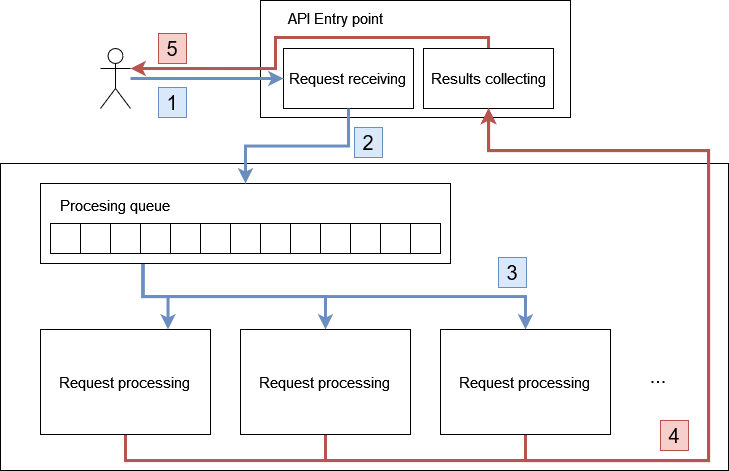

The diagram above was exported from draw.io. Its source (the exported page's mxGraphModel, read from the mxfile embedded in the PNG):
<mxGraphModel dx="1105" dy="587" grid="1" gridSize="10" guides="1" tooltips="1" connect="1" arrows="1" fold="1" page="1" pageScale="1" pageWidth="827" pageHeight="1169" math="0" shadow="0">
  <root>
    <mxCell id="0" />
    <mxCell id="1" parent="0" />
    <mxCell id="g5VERlOW1ZfgeuzxMmwW-1" value="" style="rounded=0;whiteSpace=wrap;html=1;" vertex="1" parent="1">
      <mxGeometry x="292" y="30" width="310" height="117" as="geometry" />
    </mxCell>
    <mxCell id="g5VERlOW1ZfgeuzxMmwW-2" value="&lt;div style=&quot;font-size: 15px;&quot;&gt;&lt;font style=&quot;font-size: 15px;&quot;&gt;Request receiving&lt;br&gt;&lt;/font&gt;&lt;/div&gt;" style="rounded=0;whiteSpace=wrap;html=1;" vertex="1" parent="1">
      <mxGeometry x="315" y="78" width="130" height="60" as="geometry" />
    </mxCell>
    <mxCell id="g5VERlOW1ZfgeuzxMmwW-41" style="edgeStyle=orthogonalEdgeStyle;rounded=0;orthogonalLoop=1;jettySize=auto;html=1;exitX=0.5;exitY=0;exitDx=0;exitDy=0;entryX=1;entryY=0.3333333333333333;entryDx=0;entryDy=0;entryPerimeter=0;strokeWidth=3;fontSize=15;fillColor=#f8cecc;strokeColor=#b85450;" edge="1" parent="1" source="g5VERlOW1ZfgeuzxMmwW-3" target="g5VERlOW1ZfgeuzxMmwW-4">
      <mxGeometry relative="1" as="geometry">
        <Array as="points">
          <mxPoint x="517" y="67" />
          <mxPoint x="307" y="67" />
          <mxPoint x="307" y="100" />
        </Array>
      </mxGeometry>
    </mxCell>
    <mxCell id="g5VERlOW1ZfgeuzxMmwW-3" value="&lt;font style=&quot;font-size: 15px;&quot;&gt;Results collecting&lt;/font&gt;" style="rounded=0;whiteSpace=wrap;html=1;" vertex="1" parent="1">
      <mxGeometry x="455" y="78" width="130" height="60" as="geometry" />
    </mxCell>
    <mxCell id="g5VERlOW1ZfgeuzxMmwW-5" style="edgeStyle=orthogonalEdgeStyle;rounded=0;orthogonalLoop=1;jettySize=auto;html=1;entryX=0;entryY=0.5;entryDx=0;entryDy=0;strokeWidth=3;fillColor=#dae8fc;strokeColor=#6c8ebf;" edge="1" parent="1" source="g5VERlOW1ZfgeuzxMmwW-4" target="g5VERlOW1ZfgeuzxMmwW-2">
      <mxGeometry relative="1" as="geometry" />
    </mxCell>
    <mxCell id="g5VERlOW1ZfgeuzxMmwW-4" value="" style="shape=umlActor;verticalLabelPosition=bottom;verticalAlign=top;html=1;outlineConnect=0;" vertex="1" parent="1">
      <mxGeometry x="132" y="78" width="30" height="60" as="geometry" />
    </mxCell>
    <mxCell id="g5VERlOW1ZfgeuzxMmwW-6" value="" style="rounded=0;whiteSpace=wrap;html=1;" vertex="1" parent="1">
      <mxGeometry x="32" y="193" width="728" height="307" as="geometry" />
    </mxCell>
    <mxCell id="g5VERlOW1ZfgeuzxMmwW-35" style="edgeStyle=orthogonalEdgeStyle;rounded=0;orthogonalLoop=1;jettySize=auto;html=1;exitX=0.25;exitY=1;exitDx=0;exitDy=0;entryX=0.75;entryY=0;entryDx=0;entryDy=0;strokeWidth=3;fontSize=15;fillColor=#dae8fc;strokeColor=#6c8ebf;" edge="1" parent="1" source="g5VERlOW1ZfgeuzxMmwW-7" target="g5VERlOW1ZfgeuzxMmwW-8">
      <mxGeometry relative="1" as="geometry" />
    </mxCell>
    <mxCell id="g5VERlOW1ZfgeuzxMmwW-36" style="edgeStyle=orthogonalEdgeStyle;rounded=0;orthogonalLoop=1;jettySize=auto;html=1;exitX=0.25;exitY=1;exitDx=0;exitDy=0;strokeWidth=3;fontSize=15;fillColor=#dae8fc;strokeColor=#6c8ebf;" edge="1" parent="1" source="g5VERlOW1ZfgeuzxMmwW-7" target="g5VERlOW1ZfgeuzxMmwW-9">
      <mxGeometry relative="1" as="geometry" />
    </mxCell>
    <mxCell id="g5VERlOW1ZfgeuzxMmwW-37" style="edgeStyle=orthogonalEdgeStyle;rounded=0;orthogonalLoop=1;jettySize=auto;html=1;exitX=0.25;exitY=1;exitDx=0;exitDy=0;strokeWidth=3;fontSize=15;fillColor=#dae8fc;strokeColor=#6c8ebf;" edge="1" parent="1" source="g5VERlOW1ZfgeuzxMmwW-7" target="g5VERlOW1ZfgeuzxMmwW-10">
      <mxGeometry relative="1" as="geometry" />
    </mxCell>
    <mxCell id="g5VERlOW1ZfgeuzxMmwW-7" value="" style="rounded=0;whiteSpace=wrap;html=1;" vertex="1" parent="1">
      <mxGeometry x="72" y="213" width="410" height="80" as="geometry" />
    </mxCell>
    <mxCell id="g5VERlOW1ZfgeuzxMmwW-44" style="edgeStyle=orthogonalEdgeStyle;rounded=0;orthogonalLoop=1;jettySize=auto;html=1;exitX=0.5;exitY=1;exitDx=0;exitDy=0;strokeWidth=3;fontSize=15;fillColor=#f8cecc;strokeColor=#b85450;" edge="1" parent="1">
      <mxGeometry relative="1" as="geometry">
        <mxPoint x="520" y="138" as="targetPoint" />
        <mxPoint x="157" y="462" as="sourcePoint" />
        <Array as="points">
          <mxPoint x="157" y="490" />
          <mxPoint x="740" y="490" />
          <mxPoint x="740" y="180" />
          <mxPoint x="520" y="180" />
        </Array>
      </mxGeometry>
    </mxCell>
    <mxCell id="g5VERlOW1ZfgeuzxMmwW-8" value="&lt;font style=&quot;font-size: 15px;&quot;&gt;Request&lt;/font&gt;&lt;font style=&quot;font-size: 15px;&quot;&gt; processing&lt;br&gt;&lt;/font&gt;" style="rounded=0;whiteSpace=wrap;html=1;" vertex="1" parent="1">
      <mxGeometry x="72" y="359" width="170" height="105" as="geometry" />
    </mxCell>
    <mxCell id="g5VERlOW1ZfgeuzxMmwW-39" style="edgeStyle=orthogonalEdgeStyle;rounded=0;orthogonalLoop=1;jettySize=auto;html=1;exitX=0.5;exitY=1;exitDx=0;exitDy=0;strokeWidth=3;fontSize=15;fillColor=#f8cecc;strokeColor=#b85450;" edge="1" parent="1" source="g5VERlOW1ZfgeuzxMmwW-9" target="g5VERlOW1ZfgeuzxMmwW-3">
      <mxGeometry relative="1" as="geometry">
        <Array as="points">
          <mxPoint x="357" y="490" />
          <mxPoint x="740" y="490" />
          <mxPoint x="740" y="180" />
          <mxPoint x="520" y="180" />
        </Array>
      </mxGeometry>
    </mxCell>
    <mxCell id="g5VERlOW1ZfgeuzxMmwW-9" value="&lt;font style=&quot;font-size: 15px;&quot;&gt;Request&lt;/font&gt;&lt;font style=&quot;font-size: 15px;&quot;&gt; processing&lt;br&gt;&lt;/font&gt;" style="rounded=0;whiteSpace=wrap;html=1;" vertex="1" parent="1">
      <mxGeometry x="272" y="359" width="170" height="105" as="geometry" />
    </mxCell>
    <mxCell id="g5VERlOW1ZfgeuzxMmwW-40" style="edgeStyle=orthogonalEdgeStyle;rounded=0;orthogonalLoop=1;jettySize=auto;html=1;exitX=0.5;exitY=1;exitDx=0;exitDy=0;strokeWidth=3;fontSize=15;fillColor=#f8cecc;strokeColor=#b85450;" edge="1" parent="1" source="g5VERlOW1ZfgeuzxMmwW-10" target="g5VERlOW1ZfgeuzxMmwW-3">
      <mxGeometry relative="1" as="geometry">
        <Array as="points">
          <mxPoint x="557" y="490" />
          <mxPoint x="740" y="490" />
          <mxPoint x="740" y="180" />
          <mxPoint x="520" y="180" />
        </Array>
      </mxGeometry>
    </mxCell>
    <mxCell id="g5VERlOW1ZfgeuzxMmwW-10" value="&lt;font style=&quot;font-size: 15px;&quot;&gt;Request&lt;/font&gt;&lt;font style=&quot;font-size: 15px;&quot;&gt; processing&lt;br&gt;&lt;/font&gt;" style="rounded=0;whiteSpace=wrap;html=1;" vertex="1" parent="1">
      <mxGeometry x="472" y="359" width="170" height="105" as="geometry" />
    </mxCell>
    <mxCell id="g5VERlOW1ZfgeuzxMmwW-11" value="&lt;font style=&quot;font-size: 20px;&quot;&gt;...&lt;/font&gt;" style="text;html=1;strokeColor=none;fillColor=none;align=center;verticalAlign=middle;whiteSpace=wrap;rounded=0;" vertex="1" parent="1">
      <mxGeometry x="660" y="389.5" width="60" height="30" as="geometry" />
    </mxCell>
    <mxCell id="g5VERlOW1ZfgeuzxMmwW-12" value="" style="rounded=0;whiteSpace=wrap;html=1;fontSize=15;" vertex="1" parent="1">
      <mxGeometry x="82" y="253" width="30" height="30" as="geometry" />
    </mxCell>
    <mxCell id="g5VERlOW1ZfgeuzxMmwW-13" value="" style="rounded=0;whiteSpace=wrap;html=1;fontSize=15;" vertex="1" parent="1">
      <mxGeometry x="112" y="253" width="30" height="30" as="geometry" />
    </mxCell>
    <mxCell id="g5VERlOW1ZfgeuzxMmwW-14" value="" style="rounded=0;whiteSpace=wrap;html=1;fontSize=15;" vertex="1" parent="1">
      <mxGeometry x="142" y="253" width="30" height="30" as="geometry" />
    </mxCell>
    <mxCell id="g5VERlOW1ZfgeuzxMmwW-21" value="" style="rounded=0;whiteSpace=wrap;html=1;fontSize=15;" vertex="1" parent="1">
      <mxGeometry x="172" y="253" width="30" height="30" as="geometry" />
    </mxCell>
    <mxCell id="g5VERlOW1ZfgeuzxMmwW-22" value="" style="rounded=0;whiteSpace=wrap;html=1;fontSize=15;" vertex="1" parent="1">
      <mxGeometry x="202" y="253" width="30" height="30" as="geometry" />
    </mxCell>
    <mxCell id="g5VERlOW1ZfgeuzxMmwW-23" value="" style="rounded=0;whiteSpace=wrap;html=1;fontSize=15;" vertex="1" parent="1">
      <mxGeometry x="232" y="253" width="30" height="30" as="geometry" />
    </mxCell>
    <mxCell id="g5VERlOW1ZfgeuzxMmwW-24" value="" style="rounded=0;whiteSpace=wrap;html=1;fontSize=15;" vertex="1" parent="1">
      <mxGeometry x="262" y="253" width="30" height="30" as="geometry" />
    </mxCell>
    <mxCell id="g5VERlOW1ZfgeuzxMmwW-25" value="" style="rounded=0;whiteSpace=wrap;html=1;fontSize=15;" vertex="1" parent="1">
      <mxGeometry x="292" y="253" width="30" height="30" as="geometry" />
    </mxCell>
    <mxCell id="g5VERlOW1ZfgeuzxMmwW-26" value="" style="rounded=0;whiteSpace=wrap;html=1;fontSize=15;" vertex="1" parent="1">
      <mxGeometry x="322" y="253" width="30" height="30" as="geometry" />
    </mxCell>
    <mxCell id="g5VERlOW1ZfgeuzxMmwW-27" value="" style="rounded=0;whiteSpace=wrap;html=1;fontSize=15;" vertex="1" parent="1">
      <mxGeometry x="352" y="253" width="30" height="30" as="geometry" />
    </mxCell>
    <mxCell id="g5VERlOW1ZfgeuzxMmwW-28" value="" style="rounded=0;whiteSpace=wrap;html=1;fontSize=15;" vertex="1" parent="1">
      <mxGeometry x="382" y="253" width="30" height="30" as="geometry" />
    </mxCell>
    <mxCell id="g5VERlOW1ZfgeuzxMmwW-29" value="" style="rounded=0;whiteSpace=wrap;html=1;fontSize=15;" vertex="1" parent="1">
      <mxGeometry x="412" y="253" width="30" height="30" as="geometry" />
    </mxCell>
    <mxCell id="g5VERlOW1ZfgeuzxMmwW-30" value="" style="rounded=0;whiteSpace=wrap;html=1;fontSize=15;" vertex="1" parent="1">
      <mxGeometry x="442" y="253" width="30" height="30" as="geometry" />
    </mxCell>
    <mxCell id="g5VERlOW1ZfgeuzxMmwW-31" value="Procesing queue" style="text;html=1;strokeColor=none;fillColor=none;align=center;verticalAlign=middle;whiteSpace=wrap;rounded=0;fontSize=15;" vertex="1" parent="1">
      <mxGeometry x="82" y="220" width="130" height="30" as="geometry" />
    </mxCell>
    <mxCell id="g5VERlOW1ZfgeuzxMmwW-33" style="edgeStyle=orthogonalEdgeStyle;rounded=0;orthogonalLoop=1;jettySize=auto;html=1;exitX=0.5;exitY=1;exitDx=0;exitDy=0;fontSize=15;fillColor=#dae8fc;strokeColor=#6c8ebf;strokeWidth=3;" edge="1" parent="1" source="g5VERlOW1ZfgeuzxMmwW-2" target="g5VERlOW1ZfgeuzxMmwW-7">
      <mxGeometry relative="1" as="geometry" />
    </mxCell>
    <mxCell id="g5VERlOW1ZfgeuzxMmwW-42" value="API Entry point" style="text;html=1;strokeColor=none;fillColor=none;align=center;verticalAlign=middle;whiteSpace=wrap;rounded=0;fontSize=15;" vertex="1" parent="1">
      <mxGeometry x="315" y="33" width="105" height="30" as="geometry" />
    </mxCell>
    <mxCell id="3ar5mSOZTnvIaLqr1Wca-1" value="&lt;div&gt;1&lt;/div&gt;" style="text;html=1;strokeColor=#6c8ebf;fillColor=#dae8fc;align=center;verticalAlign=middle;whiteSpace=wrap;rounded=0;fontSize=20;" vertex="1" parent="1">
      <mxGeometry x="190" y="117" width="28" height="30" as="geometry" />
    </mxCell>
    <mxCell id="3ar5mSOZTnvIaLqr1Wca-3" value="&lt;div&gt;2&lt;/div&gt;" style="text;html=1;strokeColor=#6c8ebf;fillColor=#dae8fc;align=center;verticalAlign=middle;whiteSpace=wrap;rounded=0;fontSize=20;" vertex="1" parent="1">
      <mxGeometry x="386" y="157" width="28" height="30" as="geometry" />
    </mxCell>
    <mxCell id="3ar5mSOZTnvIaLqr1Wca-4" value="3" style="text;html=1;strokeColor=#6c8ebf;fillColor=#dae8fc;align=center;verticalAlign=middle;whiteSpace=wrap;rounded=0;fontSize=20;" vertex="1" parent="1">
      <mxGeometry x="530" y="287" width="28" height="30" as="geometry" />
    </mxCell>
    <mxCell id="3ar5mSOZTnvIaLqr1Wca-5" value="4" style="text;html=1;strokeColor=#b85450;fillColor=#f8cecc;align=center;verticalAlign=middle;whiteSpace=wrap;rounded=0;fontSize=20;" vertex="1" parent="1">
      <mxGeometry x="692" y="450" width="28" height="30" as="geometry" />
    </mxCell>
    <mxCell id="3ar5mSOZTnvIaLqr1Wca-6" value="5" style="text;html=1;strokeColor=#b85450;fillColor=#f8cecc;align=center;verticalAlign=middle;whiteSpace=wrap;rounded=0;fontSize=20;" vertex="1" parent="1">
      <mxGeometry x="190" y="63" width="28" height="30" as="geometry" />
    </mxCell>
  </root>
</mxGraphModel>